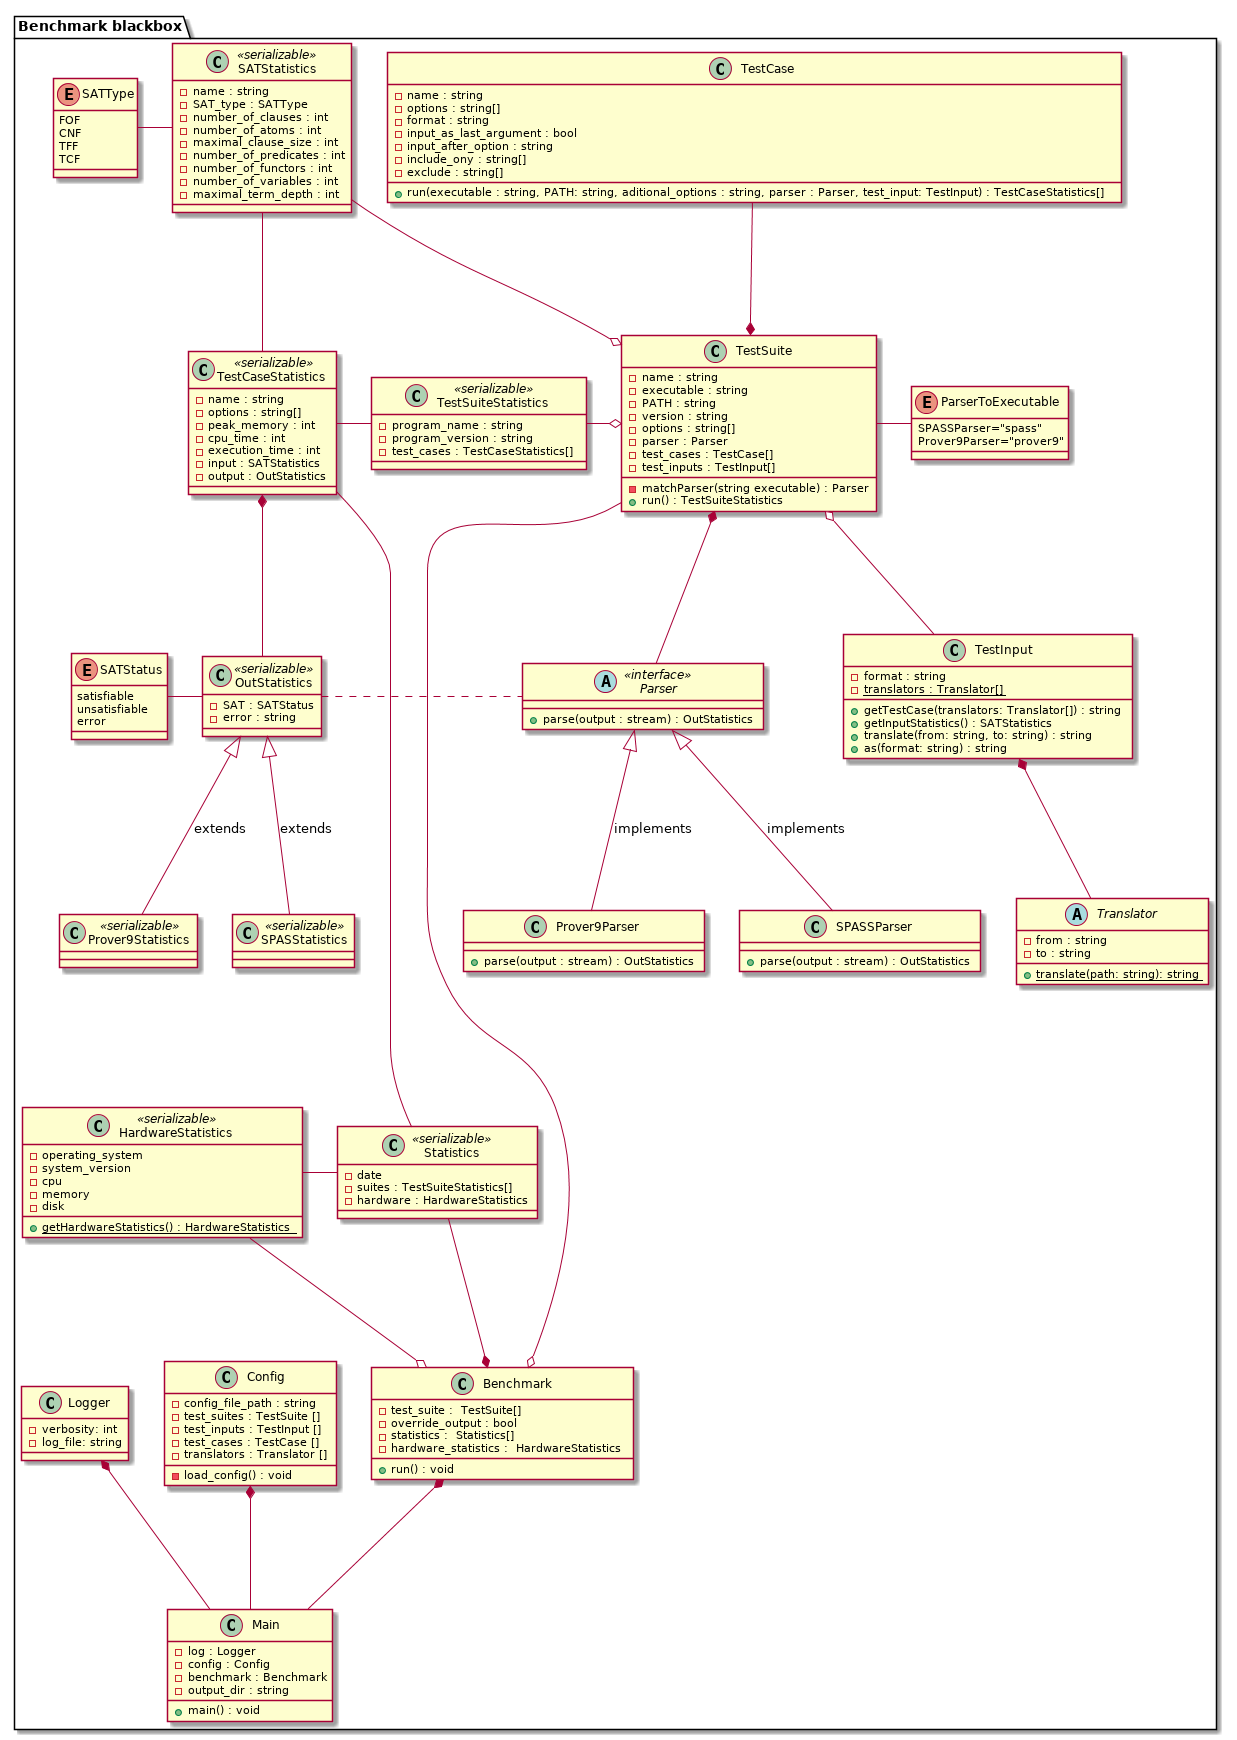

The diagram above was rendered by PlantUML. Its source (embedded in the PNG):
@startuml

package "Benchmark blackbox" {
TestCase --* TestSuite
TestSuite o-- TestInput
TestInput *-- Translator
TestSuite *-- Parser
TestSuite --o Benchmark
Parser <|-- Prover9Parser : implements
Parser <|-- SPASSParser : implements
SATType - SATStatistics
TestSuite - ParserToExecutable

Statistics --* Benchmark
HardwareStatistics --o Benchmark
SATStatistics -- TestCaseStatistics
SATStatistics -o TestSuite
TestCaseStatistics -- Statistics
HardwareStatistics - Statistics

Config *-- Main
Logger *-- Main
Benchmark *-- Main

OutStatistics . Parser
OutStatistics <|-- Prover9Statistics : extends
OutStatistics <|-- SPASStatistics : extends
SATStatus - OutStatistics
TestCaseStatistics *-- OutStatistics

TestCaseStatistics - TestSuiteStatistics
TestSuiteStatistics -o TestSuite


OutStatistics -[hidden]- HardwareStatistics
SPASStatistics -[hidden]- HardwareStatistics
}

enum SATType {
  FOF
  CNF
  TFF
  TCF
}

enum ParserToExecutable {
  SPASSParser="spass"
  Prover9Parser="prover9"
}

enum SATStatus {
  satisfiable
  unsatisfiable
  error
}


class Main {
  - log : Logger
  - config : Config
  - benchmark : Benchmark
  - output_dir : string
  + main() : void
}

class Logger {
  - verbosity: int
  - log_file: string
}

class TestInput {
  - format : string
  - {static} translators : Translator[]
  + getTestCase(translators: Translator[]) : string
  + getInputStatistics() : SATStatistics
  + translate(from: string, to: string) : string
  + as(format: string) : string
}

abstract class Translator {
  - from : string
  - to : string
  + {static} translate(path: string): string
}

class Statistics <<serializable>> {
  - date
  - suites : TestSuiteStatistics[]
  - hardware : HardwareStatistics
}

class TestCaseStatistics <<serializable>> {
  - name : string
  - options : string[]
  - peak_memory : int
  - cpu_time : int
  - execution_time : int
  - input : SATStatistics
  - output : OutStatistics
}

class TestSuiteStatistics <<serializable>> {
  - program_name : string
  - program_version : string
  - test_cases : TestCaseStatistics[]
}

class HardwareStatistics <<serializable>> {
  - operating_system
  - system_version
  - cpu
  - memory
  - disk
  + {static} getHardwareStatistics() : HardwareStatistics
}

class SATStatistics <<serializable>> {
  - name : string
  - SAT_type : SATType
  - number_of_clauses : int
  - number_of_atoms : int
  - maximal_clause_size : int
  - number_of_predicates : int
  - number_of_functors : int
  - number_of_variables : int
  - maximal_term_depth : int
}

class OutStatistics <<serializable>> {
  - SAT : SATStatus
  - error : string
}

class Prover9Statistics <<serializable>> {
}

class SPASStatistics <<serializable>> {
}

abstract class Parser <<interface>> {
  + parse(output : stream) : OutStatistics
}

class Prover9Parser {
  + parse(output : stream) : OutStatistics
}

class SPASSParser {
  + parse(output : stream) : OutStatistics
}

class TestCase {
  - name : string
  - options : string[]
  - format : string
  - input_as_last_argument : bool
  - input_after_option : string
  - include_ony : string[]
  - exclude : string[]

  + run(executable : string, PATH: string, aditional_options : string, parser : Parser, test_input: TestInput) : TestCaseStatistics[]
}

class TestSuite {
  - name : string
  - executable : string
  - PATH : string
  - version : string
  - options : string[]
  - parser : Parser
  - test_cases : TestCase[]
  - test_inputs : TestInput[]

  - matchParser(string executable) : Parser
  + run() : TestSuiteStatistics
}

class Config {
  - config_file_path : string
  - test_suites : TestSuite []
  - test_inputs : TestInput []
  - test_cases : TestCase []
  - translators : Translator []

  - load_config() : void
}

class Benchmark {
  - test_suite :  TestSuite[]
  - override_output : bool
  - statistics :  Statistics[]
  - hardware_statistics :  HardwareStatistics
  + run() : void
}

@enduml